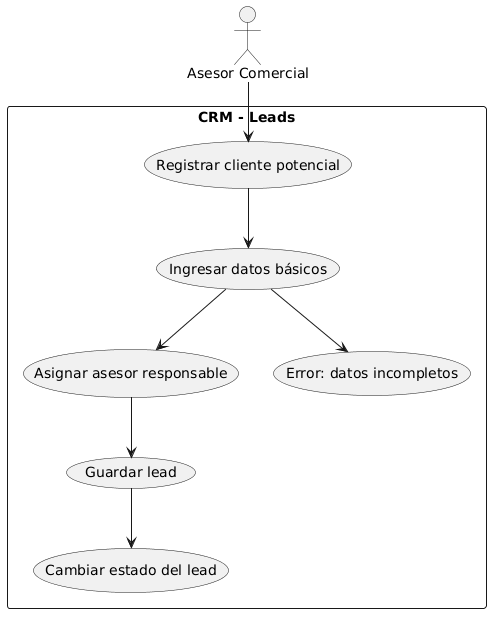

The diagram above was rendered by PlantUML. Its source (embedded in the PNG):
@startuml
actor "Asesor Comercial" as Asesor

rectangle "CRM - Leads" {
  Asesor --> (Registrar cliente potencial)
  (Registrar cliente potencial) --> (Ingresar datos básicos)
  (Ingresar datos básicos) --> (Asignar asesor responsable)
  (Asignar asesor responsable) --> (Guardar lead)
  (Guardar lead) --> (Cambiar estado del lead)

  (Ingresar datos básicos) --> (Error: datos incompletos)
}
@enduml